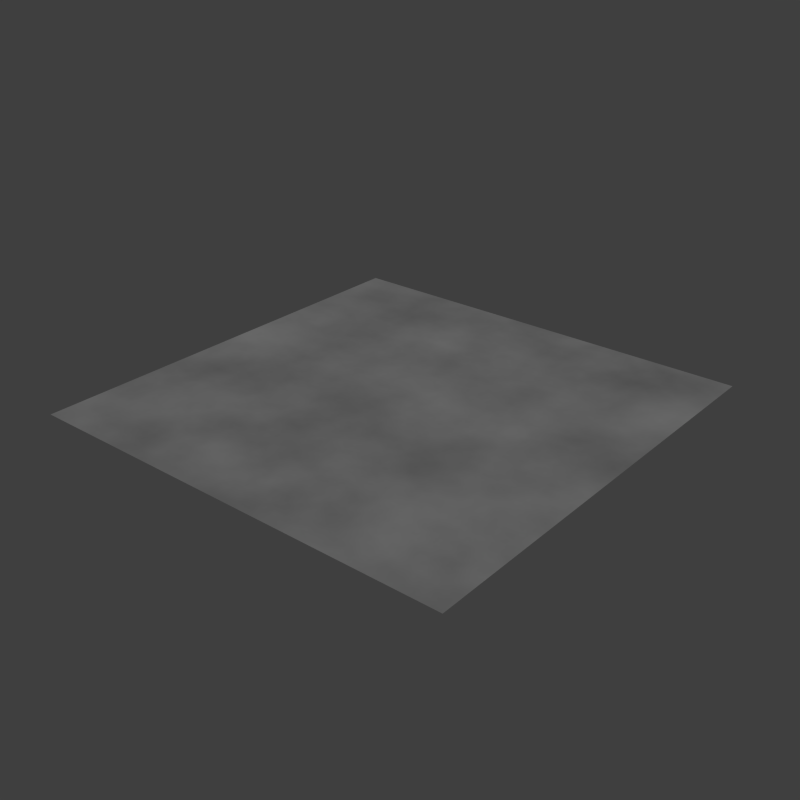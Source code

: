 # Source: concrete.blend  (saved by Blender 2.69.0; exported with 4.5.12 LTS)
import bpy
from mathutils import Matrix  # noqa: F401  (used for matrix-valued properties, if any)

bpy.ops.wm.read_factory_settings(use_empty=True)
scene = bpy.context.scene
scene.name = 'Scene'

# ---- collections
col_collection_1 = bpy.data.collections.new('Collection 1'); scene.collection.children.link(col_collection_1)

# ---- materials (node trees are filled in below, after node groups)
mat_concrete = bpy.data.materials.new('Concrete')
mat_concrete.alpha_threshold = 0.0
mat_concrete.roughness = 0.5
mat_concrete.line_color = (0.0, 0.0, 0.0, 1.0)

# ---- material node trees
mat_concrete.use_nodes = True; mat_concrete.node_tree.nodes.clear()
_N = mat_concrete.node_tree.nodes; _L = mat_concrete.node_tree.links
n0 = _N.new('ShaderNodeTexNoise'); n0.name = 'Noise Texture.001'; n0.location = (-258, 359)
n0.inputs[3].default_value = 5.0
n1 = _N.new('ShaderNodeMix'); n1.name = 'Mix'; n1.location = (-50, 390)
n1.data_type = 'RGBA'
n1.inputs[6].default_value = (0.2749, 0.2749, 0.2749, 1.0)
n1.inputs[7].default_value = (0.06412, 0.06412, 0.06412, 1.0)
n2 = _N.new('ShaderNodeOutputMaterial'); n2.name = 'Material Output'; n2.location = (481, 298)
n3 = _N.new('ShaderNodeMixShader'); n3.name = 'Mix Shader'; n3.location = (320, 306)
n3.inputs[0].default_value = 0.05
n4 = _N.new('ShaderNodeBsdfDiffuse'); n4.name = 'Diffuse BSDF'; n4.location = (131, 293)
n5 = _N.new('ShaderNodeBsdfAnisotropic'); n5.name = 'Glossy BSDF'; n5.location = (135, 161)
n5.distribution = 'BECKMANN'
n5.inputs[1].default_value = 0.7071
_L.new(n4.outputs[0], n3.inputs[1])
_L.new(n0.outputs[1], n1.inputs[0])
_L.new(n1.outputs[2], n4.inputs[0])
_L.new(n3.outputs[0], n2.inputs[0])
_L.new(n5.outputs[0], n3.inputs[2])
_L.new(n1.outputs[2], n5.inputs[0])
n2.is_active_output = True

# ---- world
world_world = bpy.data.worlds.new('World'); scene.world = world_world
world_world.cycles.sampling_method = 'MANUAL'
world_world.cycles.sample_map_resolution = 256

# ---- meshes
me_plane_001 = bpy.data.meshes.new('Plane.001')
me_plane_001.from_pydata([(-1.0, -1.0, 0.0), (1.0, -1.0, 0.0), (-1.0, 1.0, 0.0), (1.0, 1.0, 0.0)], [], [(0, 1, 3, 2)])
me_plane_001.materials.append(mat_concrete)
me_plane_001.use_remesh_preserve_volume = False
me_plane_001.use_remesh_preserve_attributes = False
me_plane_001.use_mirror_vertex_groups = False
me_plane_001.update()

# ---- objects
ob_plane = bpy.data.objects.new('Plane', me_plane_001)
ob_sun = bpy.data.objects.new('Sun', None)
ob_cam = bpy.data.objects.new('Cam', None)

# ---- transforms, parenting, visibility, modifiers, constraints
ob_plane.location = (0.0, 0.0, 0.0)
ob_plane.scale = (8.0, 8.0, 8.0)
ob_plane.lineart.crease_threshold = 0.0
ob_sun.location = (0.0, 0.0, 0.0)
ob_cam.location = (0.0, 0.0, 0.0)

# ---- collection membership
col_collection_1.objects.link(ob_plane)
col_collection_1.objects.link(ob_sun)
col_collection_1.objects.link(ob_cam)

# ---- scene / render settings (as saved in the file)
scene.camera = ob_cam
scene.frame_start = 0; scene.frame_end = 18; scene.frame_set(0)
scene.render.engine = 'CYCLES'
scene.render.image_settings.compression = 100
scene.render.resolution_x = 256
scene.render.resolution_y = 256
scene.render.dither_intensity = 0.0
scene.render.film_transparent = True
scene.render.border_max_y = 0.319
scene.cycles.use_denoising = False
scene.cycles.samples = 100
scene.cycles.sampling_pattern = 'TABULATED_SOBOL'
scene.cycles.light_sampling_threshold = 0.0
scene.cycles.use_adaptive_sampling = False
scene.cycles.use_light_tree = False
scene.cycles.blur_glossy = 0.0
scene.cycles.volume_bounces = 1
scene.cycles.pixel_filter_type = 'GAUSSIAN'
scene.cycles.sample_clamp_indirect = 0.0
scene.view_settings.view_transform = 'Standard'
bpy.context.view_layer.update()

# ---- added for rendering (the .blend has no active camera and no usable light): camera, sun
cam_auto = bpy.data.cameras.new('AutoCamera')
cam_auto.lens = 50.0
cam_auto.sensor_width = 36.0
cam_auto.clip_end = 1000.0
ob_auto_camera = bpy.data.objects.new('AutoCamera', cam_auto)
scene.collection.objects.link(ob_auto_camera)
ob_auto_camera.location = (20.9354, -25.1225, 16.7484)
ob_auto_camera.rotation_euler = (1.09748, -7.21219e-08, 0.694738)
scene.camera = ob_auto_camera
light_auto_sun = bpy.data.lights.new('AutoSun', 'SUN')
light_auto_sun.energy = 3.0
light_auto_sun.angle = 0.0523599
ob_auto_sun = bpy.data.objects.new('AutoSun', light_auto_sun)
scene.collection.objects.link(ob_auto_sun)
ob_auto_sun.rotation_euler = (0.872665, 0.174533, 0.523599)
bpy.context.view_layer.update()
